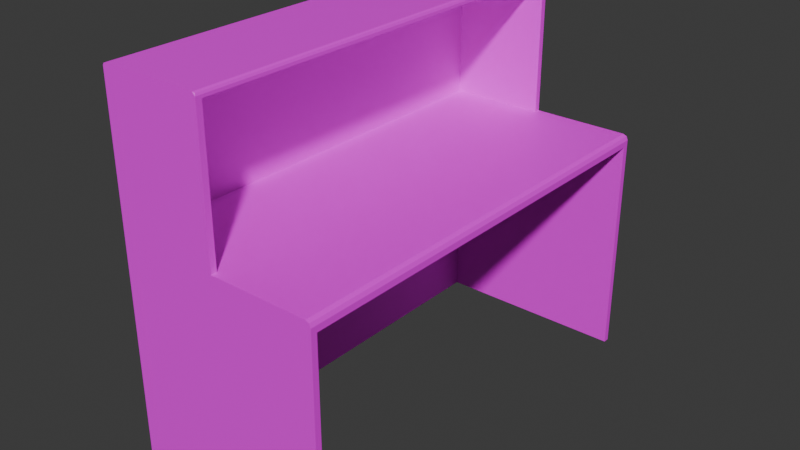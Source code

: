 # Source: receptiondesk.blend  (saved by Blender 4.3.34; exported with 4.5.12 LTS)
import bpy
from mathutils import Matrix  # noqa: F401  (used for matrix-valued properties, if any)

bpy.ops.wm.read_factory_settings(use_empty=True)
scene = bpy.context.scene
scene.name = 'Scene'

# ---- collections
col_collection = bpy.data.collections.new('Collection'); scene.collection.children.link(col_collection)

# ---- images (referenced by path relative to the original .blend; pixels are not part of the script)
import os
ASSET_DIR = os.environ.get("B2B_ASSET_DIR", "")  # directory of the original .blend (textures are referenced by path, not embedded)
HERE = os.path.dirname(os.path.abspath(__file__))  # packed textures are extracted next to this script under _unpacked/

def load_image(name, relpath, width, height, colorspace="sRGB"):
    """Load a texture the original file referenced (path relative to the .blend, or extracted next to this script)."""
    p = next((c for c in (os.path.join(HERE, relpath), os.path.join(ASSET_DIR, relpath)) if relpath and os.path.exists(c)), "")
    if p:
        img = bpy.data.images.load(p, check_existing=True)
        img.name = name
    else:  # same state as the original file: an image datablock whose file is absent (Cycles renders it pink)
        img = bpy.data.images.new(name, width, height)
        img.source = "FILE"
        img.filepath = "//" + (relpath or name)
    img.colorspace_settings.name = colorspace
    return img
img_hotpandagradientpalette_png = load_image('hotpandagradientpalette.png', 'hotpandagradientpalette.png', 1024, 1024, 'sRGB')

# ---- materials (node trees are filled in below, after node groups)
mat_material = bpy.data.materials.new('Material')
mat_material.alpha_threshold = 0.0
mat_material.roughness = 0.5
mat_material.line_color = (0.0, 0.0, 0.0, 1.0)

# ---- material node trees
mat_material.use_nodes = True; mat_material.node_tree.nodes.clear()
_N = mat_material.node_tree.nodes; _L = mat_material.node_tree.links
n0 = _N.new('ShaderNodeOutputMaterial'); n0.name = 'Material Output'; n0.location = (300, 300)
n1 = _N.new('ShaderNodeBsdfPrincipled'); n1.name = 'Principled BSDF'; n1.location = (10, 300)
n1.inputs[3].default_value = 1.45
n2 = _N.new('ShaderNodeTexImage'); n2.name = 'Image Texture'; n2.location = (-180, 280)
n2.image = img_hotpandagradientpalette_png
_L.new(n1.outputs[0], n0.inputs[0])
_L.new(n2.outputs[0], n1.inputs[0])
n0.is_active_output = True

# ---- world
world_world = bpy.data.worlds.new('World'); scene.world = world_world
world_world.use_nodes = True; world_world.node_tree.nodes.clear()
_N = world_world.node_tree.nodes; _L = world_world.node_tree.links
n0 = _N.new('ShaderNodeOutputWorld'); n0.name = 'World Output'; n0.location = (300, 300)
n1 = _N.new('ShaderNodeBackground'); n1.name = 'Background'; n1.location = (10, 300)
n1.inputs[0].default_value = (0.05088, 0.05088, 0.05088, 1.0)
_L.new(n1.outputs[0], n0.inputs[0])
n0.is_active_output = True
world_world.color = (0.05088, 0.05088, 0.05088)
world_world.sun_shadow_jitter_overblur = 0.0

# ---- meshes
me_cube_001 = bpy.data.meshes.new('Cube.001')
me_cube_001.from_pydata([(-0.35, -0.75, 0.001876), (-0.35, 0.75, 0.001876), (0.35, -0.75, 0.001876), (0.0, -0.7299, 1.268), (0.35, 0.75, 0.001876), (0.0, 0.7299, 1.268), (0.0, 0.75, 0.001876), (0.0, -0.75, 0.001876), (-0.35, -0.75, 0.7963), (-0.35, 0.75, 0.7963), (0.0, -0.75, 0.7963), (0.0, -0.7299, 0.7962), (0.0, 0.7299, 0.7962), (0.0, 0.75, 0.7962), (-0.328, 0.7299, 1.268), (-0.328, 0.7299, 0.7962), (-0.328, -0.7299, 1.268), (-0.328, -0.7299, 0.7962), (-0.3401, -0.75, 1.288), (-0.35, -0.75, 1.278), (-0.3471, -0.75, 1.285), (-0.35, 0.75, 1.278), (-0.3401, 0.75, 1.288), (-0.3471, 0.75, 1.285), (0.0, -0.7401, 1.278), (-0.009904, -0.75, 1.288), (0.0, -0.75, 1.278), (-0.002901, -0.7471, 1.285), (-0.009904, 0.75, 1.288), (0.0, 0.7401, 1.278), (0.0, 0.75, 1.278), (-0.002901, 0.7471, 1.285), (0.3321, 0.75, 0.7963), (0.35, 0.7294, 0.7578), (0.3448, 0.75, 0.791), (0.35, -0.7294, 0.7578), (0.3321, -0.75, 0.7963), (0.3448, -0.75, 0.791), (0.35, -0.7294, 0.001876), (0.35, 0.7294, 0.001876), (0.35, -0.75, 0.7784), (0.35, 0.75, 0.7784), (-0.3156, -0.7294, 0.001876), (-0.3156, 0.7294, 0.001876), (-0.3156, -0.7294, 0.7578), (-0.3156, 0.7294, 0.7578)], [], [(28, 22, 18, 25), (5, 3, 16, 14), (8, 19, 21, 9), (9, 21, 23, 22, 28, 30, 13), (3, 5, 29, 24), (1, 9, 13, 6), (7, 10, 8, 0), (36, 32, 13, 12, 11, 10), (39, 33, 45, 43), (0, 8, 9, 1), (5, 12, 13, 30, 29), (2, 40, 37, 36, 10, 7), (11, 3, 24, 26, 10), (14, 16, 17, 15), (3, 11, 17, 16), (11, 12, 15, 17), (12, 5, 14, 15), (24, 27, 26), (27, 25, 26), (28, 31, 30), (31, 29, 30), (18, 22, 23, 20), (20, 23, 21, 19), (28, 25, 27, 31), (31, 27, 24, 29), (10, 26, 25, 18, 20, 19, 8), (32, 36, 37, 34), (34, 37, 40, 41), (6, 13, 32, 34, 41, 4), (1, 6, 4, 39, 43, 42, 38, 2, 7, 0), (35, 33, 41, 40), (33, 39, 4, 41), (38, 35, 40, 2), (43, 45, 44, 42), (35, 38, 42, 44), (33, 35, 44, 45)])
_uv = me_cube_001.uv_layers.new(name='UVMap')
_uv.uv.foreach_set('vector', [0.4441, 0.3477, 0.4495, 0.3477, 0.4495, 0.3591, 0.4441, 0.3591, 0.4381, 0.3422, 0.4381, 0.3645, 0.4381, 0.3645, 0.4381, 0.3422, 0.4339, 0.3248, 0.4382, 0.3248, 0.4382, 0.3362, 0.4339, 0.3362, 0.4339, 0.3362, 0.4382, 0.3362, 0.4382, 0.3363, 0.4383, 0.3364, 0.4383, 0.3418, 0.4382, 0.3419, 0.4339, 0.3419, 0.4381, 0.3645, 0.4381, 0.3422, 0.4382, 0.3421, 0.4382, 0.3647, 0.4268, 0.3362, 0.4339, 0.3362, 0.4339, 0.3419, 0.4268, 0.3419, 0.4268, 0.3648, 0.4339, 0.3648, 0.4339, 0.3705, 0.4268, 0.3705, 0.4327, 0.3573, 0.4327, 0.3465, 0.4097, 0.3248, 0.4341, 0.3422, 0.4341, 0.3645, 0.4097, 0.3248, 0.427, 0.3478, 0.4336, 0.3478, 0.4336, 0.3478, 0.427, 0.3478, 0.4268, 0.3248, 0.4339, 0.3248, 0.4339, 0.3362, 0.4268, 0.3362, 0.4381, 0.3422, 0.4341, 0.3422, 0.4339, 0.3419, 0.4382, 0.3419, 0.4382, 0.3421, 0.4268, 0.3591, 0.4337, 0.3591, 0.4339, 0.3592, 0.4339, 0.3594, 0.4339, 0.3648, 0.4268, 0.3648, 0.4341, 0.3645, 0.4381, 0.3645, 0.4382, 0.3647, 0.4382, 0.3648, 0.4339, 0.3648, 0.4381, 0.3422, 0.4381, 0.3645, 0.4341, 0.3645, 0.4341, 0.3422, 0.4381, 0.3645, 0.4341, 0.3645, 0.4341, 0.3645, 0.4381, 0.3645, 0.4341, 0.3645, 0.4341, 0.3422, 0.4341, 0.3422, 0.4341, 0.3645, 0.4341, 0.3422, 0.4381, 0.3422, 0.4381, 0.3422, 0.4341, 0.3422, 0.4382, 0.3647, 0.4382, 0.3648, 0.4382, 0.3647, 0.4382, 0.3648, 0.4383, 0.3648, 0.4382, 0.3647, 0.4383, 0.3419, 0.4382, 0.342, 0.4382, 0.3419, 0.4382, 0.342, 0.4382, 0.3421, 0.4382, 0.3419, 0.4495, 0.3591, 0.4495, 0.3477, 0.4497, 0.3477, 0.4497, 0.3591, 0.4383, 0.3248, 0.4383, 0.3362, 0.4382, 0.3362, 0.4382, 0.3248, 0.4441, 0.3477, 0.4441, 0.3591, 0.444, 0.3591, 0.444, 0.3477, 0.4383, 0.342, 0.4383, 0.3648, 0.4382, 0.3647, 0.4382, 0.3421, 0.4339, 0.3648, 0.4382, 0.3648, 0.4383, 0.365, 0.4383, 0.3704, 0.4382, 0.3705, 0.4382, 0.3705, 0.4339, 0.3705, 0.4327, 0.3465, 0.4327, 0.3573, 0.4339, 0.3591, 0.4339, 0.3477, 0.4339, 0.3477, 0.4339, 0.3591, 0.4337, 0.3591, 0.4337, 0.3477, 0.4268, 0.3419, 0.4339, 0.3419, 0.4339, 0.3474, 0.4339, 0.3476, 0.4337, 0.3477, 0.4268, 0.3477, 0.4268, 0.3362, 0.4268, 0.3419, 0.4268, 0.3477, 0.427, 0.3478, 0.427, 0.3478, 0.427, 0.3589, 0.427, 0.3589, 0.4268, 0.3591, 0.4268, 0.3648, 0.4268, 0.3705, 0.4336, 0.3589, 0.4336, 0.3478, 0.4337, 0.3477, 0.4337, 0.3591, 0.4336, 0.3478, 0.427, 0.3478, 0.4268, 0.3477, 0.4337, 0.3477, 0.427, 0.3589, 0.4336, 0.3589, 0.4337, 0.3591, 0.4268, 0.3591, 0.427, 0.3478, 0.4336, 0.3478, 0.4336, 0.3589, 0.427, 0.3589, 0.4336, 0.3589, 0.427, 0.3589, 0.427, 0.3589, 0.4336, 0.3589, 0.4336, 0.3478, 0.4336, 0.3589, 0.4336, 0.3589, 0.4336, 0.3478])
me_cube_001.materials.append(mat_material)
me_cube_001.update()

# ---- objects
ob_receptiondesk = bpy.data.objects.new('receptiondesk', me_cube_001)

# ---- transforms, parenting, visibility, modifiers, constraints
ob_receptiondesk.location = (0.0, 0.0, 0.0)

# ---- collection membership
col_collection.objects.link(ob_receptiondesk)

# ---- scene / render settings (as saved in the file)
scene.frame_start = 1; scene.frame_end = 250; scene.frame_set(1)
scene.render.engine = 'BLENDER_EEVEE_NEXT'
bpy.context.view_layer.update()

# ---- added for rendering (the .blend has no active camera and no usable light): camera, sun
cam_auto = bpy.data.cameras.new('AutoCamera')
cam_auto.lens = 50.0
cam_auto.sensor_width = 36.0
cam_auto.clip_end = 1000.0
ob_auto_camera = bpy.data.objects.new('AutoCamera', cam_auto)
scene.collection.objects.link(ob_auto_camera)
ob_auto_camera.location = (1.93948, -2.32737, 2.19653)
ob_auto_camera.rotation_euler = (1.09748, -7.21219e-08, 0.694738)
scene.camera = ob_auto_camera
light_auto_sun = bpy.data.lights.new('AutoSun', 'SUN')
light_auto_sun.energy = 3.0
light_auto_sun.angle = 0.0523599
ob_auto_sun = bpy.data.objects.new('AutoSun', light_auto_sun)
scene.collection.objects.link(ob_auto_sun)
ob_auto_sun.rotation_euler = (0.872665, 0.174533, 0.523599)
bpy.context.view_layer.update()
